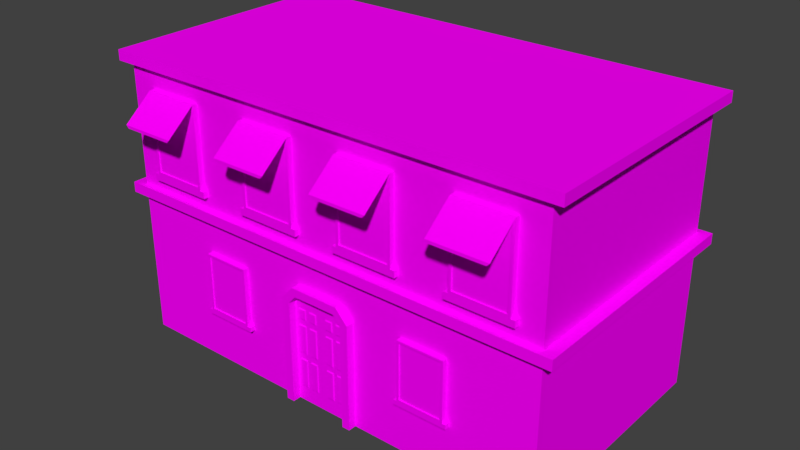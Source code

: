 # Source: grenadaBuildingFive.blend  (saved by Blender 2.79.0; exported with 4.5.12 LTS)
import bpy
from mathutils import Matrix  # noqa: F401  (used for matrix-valued properties, if any)

bpy.ops.wm.read_factory_settings(use_empty=True)
scene = bpy.context.scene
scene.name = 'Scene'

# ---- collections
col_collection_1 = bpy.data.collections.new('Collection 1'); scene.collection.children.link(col_collection_1)

# ---- images (referenced by path relative to the original .blend; pixels are not part of the script)
import os
ASSET_DIR = os.environ.get("B2B_ASSET_DIR", "")  # directory of the original .blend (textures are referenced by path, not embedded)
HERE = os.path.dirname(os.path.abspath(__file__))  # packed textures are extracted next to this script under _unpacked/

def load_image(name, relpath, width, height, colorspace="sRGB"):
    """Load a texture the original file referenced (path relative to the .blend, or extracted next to this script)."""
    p = next((c for c in (os.path.join(HERE, relpath), os.path.join(ASSET_DIR, relpath)) if relpath and os.path.exists(c)), "")
    if p:
        img = bpy.data.images.load(p, check_existing=True)
        img.name = name
    else:  # same state as the original file: an image datablock whose file is absent (Cycles renders it pink)
        img = bpy.data.images.new(name, width, height)
        img.source = "FILE"
        img.filepath = "//" + (relpath or name)
    img.colorspace_settings.name = colorspace
    return img
img_buildingfive = load_image('buildingFive', 'buildingFive.png', 1024, 1024, 'sRGB')

# ---- materials (node trees are filled in below, after node groups)
mat_buildingfive = bpy.data.materials.new('buildingFive')
mat_buildingfive.alpha_threshold = 0.0
mat_buildingfive.roughness = 0.5

# ---- material node trees
mat_buildingfive.use_nodes = True; mat_buildingfive.node_tree.nodes.clear()
_N = mat_buildingfive.node_tree.nodes; _L = mat_buildingfive.node_tree.links
n0 = _N.new('ShaderNodeOutputMaterial'); n0.name = 'Material Output'; n0.location = (300, 300)
n1 = _N.new('ShaderNodeBsdfDiffuse'); n1.name = 'Diffuse BSDF'; n1.location = (10, 300)
n2 = _N.new('ShaderNodeTexImage'); n2.name = 'Image Texture'; n2.location = (-180, 300)
n2.width = 140
n2.image = img_buildingfive
_L.new(n1.outputs[0], n0.inputs[0])
_L.new(n2.outputs[0], n1.inputs[0])
n0.is_active_output = True

# ---- world
world_world = bpy.data.worlds.new('World'); scene.world = world_world
world_world.color = (0.05088, 0.05088, 0.05088)
world_world.use_sun_shadow = False
world_world.sun_shadow_jitter_overblur = 0.0
world_world.cycles.sampling_method = 'MANUAL'

# ---- meshes
me_plane = bpy.data.meshes.new('Plane')
me_plane.from_pydata([(-1.854, -1.0, 0.0), (-1.854, 1.0, 0.0), (-1.854, -1.0, 2.309), (-1.854, 1.0, 2.309), (-1.95, -1.051, 2.31), (-1.95, 1.051, 2.31), (-1.95, 1.051, 2.396), (-1.95, -1.051, 2.396), (-1.95, -1.051, 1.224), (-1.95, 1.051, 1.224), (-1.95, 1.051, 1.31), (-1.95, -1.051, 1.31), (-1.854, 1.0, 1.224), (-1.854, -1.0, 1.224), (-1.854, -1.0, 1.31), (-1.854, 1.0, 1.31), (0.0, -1.051, 2.31), (0.0, 1.051, 2.31), (0.0, -1.051, 2.396), (0.0, 1.051, 2.396), (0.0, -1.0, 2.309), (0.0, -1.0, 1.31), (0.0, -1.051, 1.31), (0.0, 1.0, 2.309), (0.0, 1.0, 1.31), (0.0, 1.051, 1.31), (0.0, 1.0, 0.0), (0.0, 1.051, 1.224), (-1.192e-07, 1.0, 1.224), (0.0, -1.0, 1.224), (0.0, -1.051, 1.224), (-1.634, -0.9966, 1.464), (-1.158, -0.9966, 1.464), (-1.634, -0.9966, 2.145), (-1.158, -0.9966, 2.145), (-1.598, -0.9966, 1.409), (-1.194, -0.9966, 1.409), (-1.669, -0.9966, 1.464), (-1.122, -0.9966, 1.464), (-1.669, -0.9966, 1.409), (-1.122, -0.9966, 1.409), (-1.611, -1.043, 2.122), (-1.611, -1.043, 1.487), (-1.181, -1.043, 1.487), (-1.181, -1.043, 2.122), (-1.598, -1.043, 1.409), (-1.194, -1.043, 1.409), (-1.122, -1.043, 1.409), (-1.122, -1.043, 1.464), (-1.669, -1.043, 1.464), (-1.669, -1.043, 1.409), (-1.634, -1.043, 2.145), (-1.634, -1.043, 1.464), (-1.158, -1.043, 1.464), (-1.158, -1.043, 2.145), (-1.611, -1.033, 2.122), (-1.611, -1.033, 1.487), (-1.181, -1.033, 1.487), (-1.181, -1.033, 2.122), (-1.158, -1.284, 1.946), (-1.634, -1.284, 1.946), (-1.181, -1.284, 1.922), (-1.611, -1.284, 1.922), (-0.7583, -1.033, 0.9265), (-0.7583, -1.033, 0.464), (-1.115, -1.033, 0.464), (-1.115, -1.033, 0.9265), (-0.7392, -1.043, 0.9433), (-0.7392, -1.043, 0.4472), (-1.135, -1.043, 0.4472), (-1.135, -1.043, 0.9433), (-1.164, -1.043, 0.4075), (-1.164, -1.043, 0.4472), (-0.7099, -1.043, 0.4472), (-0.7099, -1.043, 0.4075), (-0.7691, -1.043, 0.4075), (-1.105, -1.043, 0.4075), (-0.7583, -1.043, 0.9265), (-0.7583, -1.043, 0.464), (-1.115, -1.043, 0.464), (-1.115, -1.043, 0.9265), (-0.7099, -0.9966, 0.4075), (-1.164, -0.9966, 0.4075), (-0.7099, -0.9966, 0.4472), (-1.164, -0.9966, 0.4472), (-0.7691, -0.9966, 0.4075), (-1.105, -0.9966, 0.4075), (-0.7392, -0.9966, 0.9433), (-1.135, -0.9966, 0.9433), (-0.7392, -0.9966, 0.4472), (-1.135, -0.9966, 0.4472), (-0.2463, -1.0, 0.06694), (-0.3132, -1.0, 0.9989), (-0.06694, -1.0, 0.9329), (-0.2463, -1.0, 0.8622), (-0.1817, -1.0, 0.9326), (-0.3132, -1.0, 0.0), (0.0, -1.0, 1.0), (-0.2113, -1.0, 0.9995), (-0.3132, -1.0, 0.8882), (-0.2467, -1.0, 0.0), (0.0, -1.0, 0.9335), (0.0, -1.068, 0.9335), (0.0, -1.068, 1.0), (-0.2113, -1.068, 0.9995), (-0.3132, -1.068, 0.0), (-0.3132, -1.068, 0.8882), (-0.2463, -1.068, 0.06694), (-0.2467, -1.068, 0.0), (-0.1817, -1.068, 0.9326), (-0.06694, -1.068, 0.9329), (-0.2463, -1.068, 0.8622), (-0.6875, -0.9966, 1.464), (-0.2113, -0.9966, 1.464), (-0.6875, -0.9966, 2.145), (-0.2113, -0.9966, 2.145), (-0.6514, -0.9966, 1.409), (-0.2474, -0.9966, 1.409), (-0.7227, -0.9966, 1.464), (-0.1761, -0.9966, 1.464), (-0.7227, -0.9966, 1.409), (-0.1761, -0.9966, 1.409), (-0.6644, -1.043, 2.122), (-0.6644, -1.043, 1.487), (-0.2344, -1.043, 1.487), (-0.2344, -1.043, 2.122), (-0.6514, -1.043, 1.409), (-0.2474, -1.043, 1.409), (-0.1761, -1.043, 1.409), (-0.1761, -1.043, 1.464), (-0.7227, -1.043, 1.464), (-0.7227, -1.043, 1.409), (-0.6875, -1.043, 2.145), (-0.6875, -1.043, 1.464), (-0.2113, -1.043, 1.464), (-0.2113, -1.043, 2.145), (-0.6644, -1.033, 2.122), (-0.6644, -1.033, 1.487), (-0.2344, -1.033, 1.487), (-0.2344, -1.033, 2.122), (-0.2113, -1.284, 1.946), (-0.6875, -1.284, 1.946), (-0.2344, -1.284, 1.922), (-0.6644, -1.284, 1.922), (1.854, -1.0, 0.0), (1.854, 1.0, 0.0), (1.854, -1.0, 2.309), (1.854, 1.0, 2.309), (1.95, -1.051, 2.31), (1.95, 1.051, 2.31), (1.95, 1.051, 2.396), (1.95, -1.051, 2.396), (1.95, -1.051, 1.224), (1.95, 1.051, 1.224), (1.95, 1.051, 1.31), (1.95, -1.051, 1.31), (1.854, 1.0, 1.224), (1.854, -1.0, 1.224), (1.854, -1.0, 1.31), (1.854, 1.0, 1.31), (1.634, -0.9966, 1.464), (1.158, -0.9966, 1.464), (1.634, -0.9966, 2.145), (1.158, -0.9966, 2.145), (1.598, -0.9966, 1.409), (1.194, -0.9966, 1.409), (1.669, -0.9966, 1.464), (1.122, -0.9966, 1.464), (1.669, -0.9966, 1.409), (1.122, -0.9966, 1.409), (1.611, -1.043, 2.122), (1.611, -1.043, 1.487), (1.181, -1.043, 1.487), (1.181, -1.043, 2.122), (1.598, -1.043, 1.409), (1.194, -1.043, 1.409), (1.122, -1.043, 1.409), (1.122, -1.043, 1.464), (1.669, -1.043, 1.464), (1.669, -1.043, 1.409), (1.634, -1.043, 2.145), (1.634, -1.043, 1.464), (1.158, -1.043, 1.464), (1.158, -1.043, 2.145), (1.611, -1.033, 2.122), (1.611, -1.033, 1.487), (1.181, -1.033, 1.487), (1.181, -1.033, 2.122), (1.158, -1.284, 1.946), (1.634, -1.284, 1.946), (1.181, -1.284, 1.922), (1.611, -1.284, 1.922), (0.7583, -1.033, 0.9265), (0.7583, -1.033, 0.464), (1.115, -1.033, 0.464), (1.115, -1.033, 0.9265), (0.7392, -1.043, 0.9433), (0.7392, -1.043, 0.4472), (1.135, -1.043, 0.4472), (1.135, -1.043, 0.9433), (1.164, -1.043, 0.4075), (1.164, -1.043, 0.4472), (0.7099, -1.043, 0.4472), (0.7099, -1.043, 0.4075), (0.7691, -1.043, 0.4075), (1.105, -1.043, 0.4075), (0.7583, -1.043, 0.9265), (0.7583, -1.043, 0.464), (1.115, -1.043, 0.464), (1.115, -1.043, 0.9265), (0.7099, -0.9966, 0.4075), (1.164, -0.9966, 0.4075), (0.7099, -0.9966, 0.4472), (1.164, -0.9966, 0.4472), (0.7691, -0.9966, 0.4075), (1.105, -0.9966, 0.4075), (0.7392, -0.9966, 0.9433), (1.135, -0.9966, 0.9433), (0.7392, -0.9966, 0.4472), (1.135, -0.9966, 0.4472), (-0.1443, -1.0, 0.8073), (0.3132, -1.0, 0.9989), (0.06694, -1.0, 0.9329), (0.1817, -1.0, 0.9326), (0.3132, -1.0, 0.0), (0.2113, -1.0, 0.9995), (0.3132, -1.0, 0.8882), (0.2467, -1.0, 0.0), (0.2113, -1.068, 0.9995), (0.3132, -1.068, 0.0), (0.3132, -1.068, 0.8882), (0.2463, -1.068, 0.06694), (0.2467, -1.068, 0.0), (0.1817, -1.068, 0.9326), (0.06694, -1.068, 0.9329), (0.2463, -1.068, 0.8622), (0.6875, -0.9966, 1.464), (0.2113, -0.9966, 1.464), (0.6875, -0.9966, 2.145), (0.2113, -0.9966, 2.145), (0.6514, -0.9966, 1.409), (0.2474, -0.9966, 1.409), (0.7227, -0.9966, 1.464), (0.1761, -0.9966, 1.464), (0.7227, -0.9966, 1.409), (0.1761, -0.9966, 1.409), (0.6644, -1.043, 2.122), (0.6644, -1.043, 1.487), (0.2344, -1.043, 1.487), (0.2344, -1.043, 2.122), (0.6514, -1.043, 1.409), (0.2474, -1.043, 1.409), (0.1761, -1.043, 1.409), (0.1761, -1.043, 1.464), (0.7227, -1.043, 1.464), (0.7227, -1.043, 1.409), (0.6875, -1.043, 2.145), (0.6875, -1.043, 1.464), (0.2113, -1.043, 1.464), (0.2113, -1.043, 2.145), (0.6644, -1.033, 2.122), (0.6644, -1.033, 1.487), (0.2344, -1.033, 1.487), (0.2344, -1.033, 2.122), (0.2113, -1.284, 1.946), (0.6875, -1.284, 1.946), (0.2344, -1.284, 1.922), (0.6644, -1.284, 1.922), (-0.1443, -1.0, 0.7153), (-0.2063, -1.007, 0.7241), (-0.2133, -1.0, 0.8073), (0.2463, -1.0, 0.06694), (0.2463, -1.0, 0.8622), (-0.2133, -1.0, 0.7153), (-0.2063, -1.007, 0.136), (-0.2063, -1.007, 0.3661), (-0.1513, -1.007, 0.136), (-0.1513, -1.007, 0.3661), (-0.2063, -1.007, 0.4307), (-0.2063, -1.007, 0.6608), (-0.1513, -1.007, 0.4307), (-0.1513, -1.007, 0.6608), (0.0, -1.0, 0.8622), (0.0, -1.0, 0.06694), (0.0, -1.0, 0.0), (-0.1513, -1.007, 0.7985), (-0.1513, -1.007, 0.7241), (-0.2063, -1.007, 0.7985), (-0.1443, -1.0, 0.4219), (-0.1443, -1.0, 0.6696), (-0.2133, -1.0, 0.6696), (-0.2133, -1.0, 0.4219), (-0.1443, -1.0, 0.1272), (-0.1443, -1.0, 0.375), (-0.2133, -1.0, 0.375), (-0.2133, -1.0, 0.1272), (-0.1058, -1.007, 0.7241), (-0.1058, -1.007, 0.7985), (-0.05084, -1.007, 0.7241), (-0.05084, -1.007, 0.7985), (-0.05084, -1.007, 0.6608), (-0.05084, -1.007, 0.4307), (-0.1058, -1.007, 0.6608), (-0.1058, -1.007, 0.4307), (-0.05084, -1.007, 0.3661), (-0.05084, -1.007, 0.136), (-0.1058, -1.007, 0.3661), (-0.1058, -1.007, 0.136), (-0.1129, -1.0, 0.7153), (-0.1129, -1.0, 0.8073), (-0.04381, -1.0, 0.7153), (-0.04381, -1.0, 0.8073), (-0.04381, -1.0, 0.4219), (-0.04381, -1.0, 0.6696), (-0.1129, -1.0, 0.6696), (-0.1129, -1.0, 0.4219), (-0.04381, -1.0, 0.1272), (-0.04381, -1.0, 0.375), (-0.1129, -1.0, 0.375), (-0.1129, -1.0, 0.1272), (-0.2298, -1.0, 0.642), (-0.0219, -1.0, 0.642), (0.1443, -1.0, 0.8073), (0.1443, -1.0, 0.7153), (0.2063, -1.007, 0.7241), (0.2133, -1.0, 0.8073), (0.2133, -1.0, 0.7153), (0.2063, -1.007, 0.136), (0.2063, -1.007, 0.3661), (0.1513, -1.007, 0.136), (0.1513, -1.007, 0.3661), (0.2063, -1.007, 0.4307), (0.2063, -1.007, 0.6608), (0.1513, -1.007, 0.4307), (0.1513, -1.007, 0.6608), (0.1513, -1.007, 0.7985), (0.1513, -1.007, 0.7241), (0.2063, -1.007, 0.7985), (0.1443, -1.0, 0.4219), (0.1443, -1.0, 0.6696), (0.2133, -1.0, 0.6696), (0.2133, -1.0, 0.4219), (0.1443, -1.0, 0.1272), (0.1443, -1.0, 0.375), (0.2133, -1.0, 0.375), (0.2133, -1.0, 0.1272), (0.1058, -1.007, 0.7241), (0.1058, -1.007, 0.7985), (0.05084, -1.007, 0.7241), (0.05084, -1.007, 0.7985), (0.05084, -1.007, 0.6608), (0.05084, -1.007, 0.4307), (0.1058, -1.007, 0.6608), (0.1058, -1.007, 0.4307), (0.05084, -1.007, 0.3661), (0.05084, -1.007, 0.136), (0.1058, -1.007, 0.3661), (0.1058, -1.007, 0.136), (0.1129, -1.0, 0.7153), (0.1129, -1.0, 0.8073), (0.04381, -1.0, 0.7153), (0.04381, -1.0, 0.8073), (0.04381, -1.0, 0.4219), (0.04381, -1.0, 0.6696), (0.1129, -1.0, 0.6696), (0.1129, -1.0, 0.4219), (0.04381, -1.0, 0.1272), (0.04381, -1.0, 0.375), (0.1129, -1.0, 0.375), (0.1129, -1.0, 0.1272), (0.2298, -1.0, 0.642), (0.0219, -1.0, 0.642)], [], [(1, 0, 13, 12), (26, 1, 12, 28), (2, 4, 5, 3), (17, 5, 6, 19), (11, 22, 21, 14), (27, 28, 12, 9), (15, 14, 2, 3), (24, 15, 3, 23), (14, 15, 10, 11), (4, 16, 18, 7), (7, 18, 19, 6), (14, 21, 20, 2), (4, 2, 20, 16), (3, 5, 17, 23), (15, 24, 25, 10), (13, 0, 96, 99, 92), (8, 30, 22, 11), (8, 9, 12, 13, 29, 30), (9, 10, 25, 27), (44, 41, 55, 58), (53, 52, 45, 46), (45, 52, 49, 50), (53, 46, 47, 48), (37, 39, 50, 49), (36, 40, 47, 46), (32, 34, 54, 53), (39, 35, 45, 50), (34, 33, 51, 54), (31, 37, 49, 52), (33, 31, 52, 51), (40, 38, 48, 47), (35, 36, 46, 45), (38, 32, 53, 48), (42, 41, 51, 52), (43, 42, 52, 53), (44, 43, 53, 54), (44, 54, 59, 61), (56, 57, 58, 55), (42, 43, 57, 56), (43, 44, 58, 57), (41, 42, 56, 55), (62, 61, 59, 60), (51, 41, 62, 60), (41, 44, 61, 62), (54, 51, 60, 59), (67, 70, 80, 77), (80, 79, 65, 66), (78, 77, 63, 64), (79, 78, 64, 65), (65, 64, 63, 66), (77, 78, 68, 67), (78, 79, 69, 68), (79, 80, 70, 69), (83, 89, 68, 73), (86, 85, 75, 76), (81, 83, 73, 74), (88, 90, 69, 70), (90, 84, 72, 69), (87, 88, 70, 67), (82, 86, 76, 71), (89, 87, 67, 68), (85, 81, 74, 75), (84, 82, 71, 72), (68, 75, 74, 73), (76, 69, 72, 71), (68, 69, 76, 75), (77, 80, 66, 63), (29, 13, 92, 98, 97), (99, 98, 92), (95, 109, 111, 94), (5, 4, 7, 6), (9, 8, 11, 10), (98, 104, 103, 97), (94, 111, 107, 91), (96, 105, 106, 99), (102, 103, 110), (107, 105, 108), (110, 103, 104, 109), (111, 106, 105, 107), (109, 104, 106, 111), (101, 102, 110, 93), (97, 103, 102, 101), (99, 106, 104, 98), (93, 110, 109, 95), (91, 107, 108, 100), (125, 122, 136, 139), (134, 133, 126, 127), (126, 133, 130, 131), (134, 127, 128, 129), (118, 120, 131, 130), (117, 121, 128, 127), (113, 115, 135, 134), (120, 116, 126, 131), (115, 114, 132, 135), (112, 118, 130, 133), (114, 112, 133, 132), (121, 119, 129, 128), (116, 117, 127, 126), (119, 113, 134, 129), (123, 122, 132, 133), (124, 123, 133, 134), (125, 124, 134, 135), (125, 135, 140, 142), (137, 138, 139, 136), (123, 124, 138, 137), (124, 125, 139, 138), (122, 123, 137, 136), (143, 142, 140, 141), (132, 122, 143, 141), (122, 125, 142, 143), (135, 132, 141, 140), (145, 156, 157, 144), (26, 28, 156, 145), (146, 147, 149, 148), (17, 19, 150, 149), (155, 158, 21, 22), (27, 153, 156, 28), (159, 147, 146, 158), (24, 23, 147, 159), (158, 155, 154, 159), (148, 151, 18, 16), (151, 150, 19, 18), (158, 146, 20, 21), (148, 16, 20, 146), (147, 23, 17, 149), (159, 154, 25, 24), (157, 221, 226, 224, 144), (152, 155, 22, 30), (152, 30, 29, 157, 156, 153), (153, 27, 25, 154), (173, 187, 184, 170), (182, 175, 174, 181), (174, 179, 178, 181), (182, 177, 176, 175), (166, 178, 179, 168), (165, 175, 176, 169), (161, 182, 183, 163), (168, 179, 174, 164), (163, 183, 180, 162), (160, 181, 178, 166), (162, 180, 181, 160), (169, 176, 177, 167), (164, 174, 175, 165), (167, 177, 182, 161), (171, 181, 180, 170), (172, 182, 181, 171), (173, 183, 182, 172), (173, 190, 188, 183), (185, 184, 187, 186), (171, 185, 186, 172), (172, 186, 187, 173), (170, 184, 185, 171), (191, 189, 188, 190), (180, 189, 191, 170), (170, 191, 190, 173), (183, 188, 189, 180), (196, 206, 209, 199), (209, 195, 194, 208), (207, 193, 192, 206), (208, 194, 193, 207), (194, 195, 192, 193), (206, 196, 197, 207), (207, 197, 198, 208), (208, 198, 199, 209), (212, 202, 197, 218), (215, 205, 204, 214), (210, 203, 202, 212), (217, 199, 198, 219), (219, 198, 201, 213), (216, 196, 199, 217), (211, 200, 205, 215), (218, 197, 196, 216), (214, 204, 203, 210), (213, 201, 200, 211), (197, 202, 203, 204), (205, 200, 201, 198), (197, 204, 205, 198), (206, 192, 195, 209), (29, 97, 225, 221, 157), (226, 221, 225), (223, 272, 235, 233), (149, 150, 151, 148), (153, 154, 155, 152), (225, 97, 103, 228), (272, 271, 231, 235), (224, 226, 230, 229), (102, 234, 103), (231, 232, 229), (234, 233, 228, 103), (235, 231, 229, 230), (233, 235, 230, 228), (101, 222, 234, 102), (226, 225, 228, 230), (222, 223, 233, 234), (271, 227, 232, 231), (249, 263, 260, 246), (258, 251, 250, 257), (250, 255, 254, 257), (258, 253, 252, 251), (242, 254, 255, 244), (241, 251, 252, 245), (237, 258, 259, 239), (244, 255, 250, 240), (239, 259, 256, 238), (236, 257, 254, 242), (238, 256, 257, 236), (245, 252, 253, 243), (240, 250, 251, 241), (243, 253, 258, 237), (247, 257, 256, 246), (248, 258, 257, 247), (249, 259, 258, 248), (249, 266, 264, 259), (261, 260, 263, 262), (247, 261, 262, 248), (248, 262, 263, 249), (246, 260, 261, 247), (267, 265, 264, 266), (256, 265, 267, 246), (246, 267, 266, 249), (259, 264, 265, 256), (274, 275, 294, 295), (276, 274, 295, 292), (282, 101, 93), (93, 95, 94, 282), (275, 277, 293, 294), (277, 276, 292, 293), (278, 279, 290, 291), (280, 278, 291, 288), (279, 281, 289, 290), (281, 280, 288, 289), (285, 286, 268, 220), (287, 285, 220, 270), (283, 91, 100, 284), (286, 269, 273, 268), (269, 287, 270, 273), (304, 306, 307, 305), (300, 302, 303, 301), (296, 297, 309, 308), (285, 287, 269, 286), (298, 296, 308, 310), (299, 297, 296, 298), (297, 299, 311, 309), (299, 298, 310, 311), (300, 301, 312, 313), (281, 279, 278, 280), (277, 275, 274, 276), (302, 300, 313, 314), (301, 303, 315, 312), (303, 302, 314, 315), (304, 305, 316, 317), (306, 304, 317, 318), (305, 307, 319, 316), (307, 306, 318, 319), (289, 288, 315, 314), (293, 292, 319, 318), (315, 288, 293, 318), (318, 317, 312, 315), (291, 294, 293, 288), (91, 294, 291, 320), (283, 319, 292, 91), (294, 91, 295), (295, 91, 292), (273, 290, 289, 268), (308, 314, 313, 310), (314, 308, 268, 289), (220, 268, 308, 309), (282, 94, 220, 309), (220, 94, 270), (309, 311, 282), (94, 91, 320), (291, 290, 320), (290, 273, 94, 320), (273, 270, 94), (316, 319, 283), (310, 282, 311), (312, 317, 283, 321), (312, 321, 313), (316, 283, 317), (313, 321, 282, 310), (321, 283, 282), (327, 345, 344, 328), (329, 342, 345, 327), (282, 222, 101), (222, 282, 272, 223), (328, 344, 343, 330), (330, 343, 342, 329), (331, 341, 340, 332), (333, 338, 341, 331), (332, 340, 339, 334), (334, 339, 338, 333), (335, 322, 323, 336), (337, 325, 322, 335), (283, 284, 227, 271), (336, 323, 326, 324), (324, 326, 325, 337), (354, 355, 357, 356), (350, 351, 353, 352), (346, 358, 359, 347), (335, 336, 324, 337), (348, 360, 358, 346), (349, 348, 346, 347), (347, 359, 361, 349), (349, 361, 360, 348), (350, 363, 362, 351), (334, 333, 331, 332), (330, 329, 327, 328), (352, 364, 363, 350), (351, 362, 365, 353), (353, 365, 364, 352), (354, 367, 366, 355), (356, 368, 367, 354), (355, 366, 369, 357), (357, 369, 368, 356), (339, 364, 365, 338), (343, 368, 369, 342), (365, 368, 343, 338), (368, 365, 362, 367), (341, 338, 343, 344), (271, 370, 341, 344), (283, 271, 342, 369), (344, 345, 271), (345, 342, 271), (326, 323, 339, 340), (358, 360, 363, 364), (364, 339, 323, 358), (322, 359, 358, 323), (282, 359, 322, 272), (322, 325, 272), (359, 282, 361), (272, 370, 271), (341, 370, 340), (340, 370, 272, 326), (326, 272, 325), (366, 283, 369), (360, 361, 282), (362, 371, 283, 367), (362, 363, 371), (366, 367, 283), (363, 360, 282, 371), (371, 282, 283)])
_uv = me_plane.uv_layers.new(name='UVMap')
_uv.uv.foreach_set('vector', [0.9659, 0.6681, 0.5501, 0.6681, 0.5501, 0.4137, 0.9659, 0.4137, 0.549, 0.6975, 0.9757, 0.6975, 0.9757, 0.9791, 0.549, 0.9791, 0.5156, 0.7161, 0.5156, 0.7161, 0.5156, 0.7161, 0.5156, 0.7161, 0.9999, 0.3166, 8.389e-05, 0.3166, 8.389e-05, 0.3605, 0.9999, 0.3605, 0.5156, 0.7161, 0.5156, 0.7161, 0.5156, 0.7161, 0.5156, 0.7161, 0.5156, 0.7161, 0.5156, 0.7161, 0.5156, 0.7161, 0.5156, 0.7161, 0.02998, 0.7262, 0.4971, 0.7262, 0.4971, 0.9595, 0.02998, 0.9595, 0.5151, 0.7073, 0.03779, 0.7073, 0.03779, 0.9644, 0.5151, 0.9644, 0.5156, 0.7161, 0.5156, 0.7161, 0.5156, 0.7161, 0.5156, 0.7161, 8.389e-05, 0.3164, 0.9999, 0.3164, 0.9999, 0.3604, 8.389e-05, 0.3604, 0.2367, 0.2653, 0.5, 0.2653, 0.5, 0.2926, 0.2367, 0.2926, 0.03779, 0.7077, 0.5151, 0.7077, 0.5151, 0.9648, 0.03779, 0.9648, 0.5156, 0.7161, 0.5156, 0.7161, 0.5156, 0.7161, 0.5156, 0.7161, 0.5156, 0.7161, 0.5156, 0.7161, 0.5156, 0.7161, 0.5156, 0.7161, 0.5156, 0.7161, 0.5156, 0.7161, 0.5156, 0.7161, 0.5156, 0.7161, 0.06594, 0.2481, 0.06594, 0.02848, 0.3521, 0.03386, 0.3623, 0.1139, 0.3678, 0.1739, 8.388e-05, 0.3161, 0.9999, 0.3161, 0.9999, 0.3601, 8.388e-05, 0.3601, 0.5156, 0.7161, 0.5156, 0.7161, 0.5156, 0.7161, 0.5156, 0.7161, 0.5156, 0.7161, 0.5156, 0.7161, 8.389e-05, 0.3163, 8.395e-05, 0.3602, 0.9999, 0.3602, 0.9999, 0.3163, 0.8256, 0.07668, 0.9369, 0.07668, 0.9369, 0.09735, 0.8256, 0.09735, 0.6777, 0.1535, 0.6777, 0.2296, 0.669, 0.2238, 0.669, 0.1592, 0.669, 0.2238, 0.6777, 0.2296, 0.6777, 0.2352, 0.669, 0.2352, 0.6777, 0.1535, 0.669, 0.1592, 0.669, 0.1478, 0.6777, 0.1478, 0.8234, 0.07676, 0.8126, 0.07676, 0.8126, 0.06753, 0.8234, 0.06753, 0.7183, 0.07676, 0.7041, 0.07676, 0.7041, 0.06753, 0.7183, 0.06753, 0.6863, 0.07676, 0.5511, 0.07676, 0.5511, 0.06753, 0.6863, 0.06753, 0.8126, 0.07676, 0.7984, 0.07676, 0.7984, 0.06753, 0.8126, 0.06753, 0.6445, 0.2299, 0.5167, 0.2299, 0.5167, 0.2174, 0.6445, 0.2174, 0.8304, 0.07676, 0.8234, 0.07676, 0.8234, 0.06753, 0.8304, 0.06753, 0.9656, 0.07676, 0.8304, 0.07676, 0.8304, 0.06753, 0.9656, 0.06753, 0.7041, 0.07676, 0.6933, 0.07676, 0.6933, 0.06753, 0.7041, 0.06753, 0.7984, 0.07676, 0.7183, 0.07676, 0.7183, 0.06753, 0.7984, 0.06753, 0.6933, 0.07676, 0.6863, 0.07676, 0.6863, 0.06753, 0.6933, 0.06753, 0.6814, 0.2259, 0.7829, 0.2259, 0.7866, 0.2296, 0.6777, 0.2296, 0.6814, 0.1571, 0.6814, 0.2259, 0.6777, 0.2296, 0.6777, 0.1535, 0.7829, 0.1571, 0.6814, 0.1571, 0.6777, 0.1535, 0.7866, 0.1535, 0.5212, 0.3757, 0.5264, 0.3731, 0.5264, 0.4289, 0.5212, 0.4315, 0.9249, 0.14, 0.9916, 0.14, 0.9916, 0.2385, 0.9249, 0.2385, 0.5707, 0.07421, 0.682, 0.07421, 0.682, 0.09488, 0.5707, 0.09488, 0.682, 0.07421, 0.8256, 0.07668, 0.8256, 0.09735, 0.682, 0.09488, 0.4271, 0.07174, 0.5707, 0.07421, 0.5707, 0.09488, 0.4271, 0.09241, 0.5229, 0.1272, 0.6383, 0.1272, 0.6445, 0.1334, 0.5167, 0.1334, 0.4395, 0.3731, 0.4447, 0.3757, 0.4447, 0.4315, 0.4395, 0.4289, 0.4447, 0.3757, 0.5212, 0.3757, 0.5212, 0.4315, 0.4447, 0.4315, 0.6445, 0.2174, 0.5167, 0.2174, 0.5167, 0.1334, 0.6445, 0.1334, 0.9137, 0.1467, 0.9137, 0.2234, 0.9104, 0.2197, 0.9104, 0.1504, 0.5156, 0.7161, 0.5156, 0.7161, 0.5156, 0.7161, 0.5156, 0.7161, 0.5156, 0.7161, 0.5156, 0.7161, 0.5156, 0.7161, 0.5156, 0.7161, 0.5156, 0.7161, 0.5156, 0.7161, 0.5156, 0.7161, 0.5156, 0.7161, 0.9291, 0.1526, 0.9845, 0.1526, 0.9845, 0.2243, 0.9291, 0.2243, 0.9104, 0.1504, 0.8207, 0.1504, 0.8174, 0.1467, 0.9137, 0.1467, 0.8207, 0.1504, 0.8207, 0.2197, 0.8174, 0.2234, 0.8174, 0.1467, 0.8207, 0.2197, 0.9104, 0.2197, 0.9137, 0.2234, 0.8174, 0.2234, 0.5904, 0.07581, 0.5976, 0.07581, 0.5976, 0.08717, 0.5904, 0.08717, 0.4843, 0.07581, 0.5663, 0.07581, 0.5663, 0.08717, 0.4843, 0.08717, 0.5807, 0.07581, 0.5904, 0.07581, 0.5904, 0.08717, 0.5807, 0.08717, 0.8155, 0.07581, 0.9367, 0.07581, 0.9367, 0.08717, 0.8155, 0.08717, 0.4529, 0.07581, 0.4601, 0.07581, 0.4601, 0.08717, 0.4529, 0.08717, 0.7188, 0.07581, 0.8155, 0.07581, 0.8155, 0.08717, 0.7188, 0.08717, 0.4698, 0.07581, 0.4843, 0.07581, 0.4843, 0.08717, 0.4698, 0.08717, 0.5976, 0.07581, 0.7188, 0.07581, 0.7188, 0.08717, 0.5976, 0.08717, 0.5663, 0.07581, 0.5807, 0.07581, 0.5807, 0.08717, 0.5663, 0.08717, 0.4601, 0.07581, 0.4698, 0.07581, 0.4698, 0.08717, 0.4601, 0.08717, 0.8174, 0.1467, 0.8097, 0.1525, 0.8097, 0.141, 0.8174, 0.141, 0.8097, 0.2176, 0.8174, 0.2234, 0.8174, 0.2291, 0.8097, 0.2291, 0.8174, 0.1467, 0.8174, 0.2234, 0.8097, 0.2176, 0.8097, 0.1525, 0.5156, 0.7161, 0.5156, 0.7161, 0.5156, 0.7161, 0.5156, 0.7161, 0.4759, 0.2212, 0.06594, 0.2481, 0.3678, 0.1739, 0.4074, 0.1707, 0.4647, 0.1604, 0.3623, 0.1139, 0.4074, 0.1707, 0.3678, 0.1739, 0.6604, 0.3228, 0.6604, 0.3492, 0.6235, 0.3492, 0.6235, 0.3228, 4.035e-05, 0.2539, 1.0, 0.2539, 1.0, 0.2947, 4.035e-05, 0.2947, 4.095e-05, 0.2557, 1.0, 0.2557, 1.0, 0.2965, 4.107e-05, 0.2965, 0.6739, 0.3495, 0.6739, 0.323, 0.7555, 0.323, 0.7555, 0.3495, 0.6235, 0.3228, 0.6235, 0.3492, 0.3166, 0.3492, 0.3166, 0.3228, 0.2729, 0.3495, 0.2729, 0.323, 0.6157, 0.323, 0.6157, 0.3495, 0.4421, 0.658, 0.4421, 0.6677, 0.4519, 0.6579, 0.4782, 0.5318, 0.488, 0.5221, 0.4783, 0.522, 0.4519, 0.6579, 0.4421, 0.6677, 0.4729, 0.6677, 0.4686, 0.6579, 0.478, 0.6477, 0.4878, 0.6515, 0.488, 0.5221, 0.4782, 0.5318, 0.4686, 0.6579, 0.4729, 0.6677, 0.4878, 0.6515, 0.478, 0.6477, 0.7306, 0.3228, 0.7306, 0.3492, 0.7047, 0.3492, 0.7047, 0.3228, 0.3598, 0.3205, 0.3598, 0.3469, 0.3341, 0.3469, 0.3341, 0.3205, 0.6157, 0.3495, 0.6157, 0.323, 0.6739, 0.323, 0.6739, 0.3495, 0.7047, 0.3228, 0.7047, 0.3492, 0.6604, 0.3492, 0.6604, 0.3228, 0.3166, 0.3228, 0.3166, 0.3492, 0.2908, 0.3492, 0.2908, 0.3228, 0.8256, 0.07668, 0.9369, 0.07668, 0.9369, 0.09735, 0.8256, 0.09735, 0.6777, 0.1535, 0.6777, 0.2296, 0.669, 0.2238, 0.669, 0.1592, 0.669, 0.2238, 0.6777, 0.2296, 0.6777, 0.2352, 0.669, 0.2352, 0.6777, 0.1535, 0.669, 0.1592, 0.669, 0.1478, 0.6777, 0.1478, 0.8234, 0.07676, 0.8126, 0.07676, 0.8126, 0.06753, 0.8234, 0.06753, 0.7183, 0.07676, 0.7041, 0.07676, 0.7041, 0.06753, 0.7183, 0.06753, 0.6863, 0.07676, 0.5511, 0.07676, 0.5511, 0.06753, 0.6863, 0.06753, 0.8126, 0.07676, 0.7984, 0.07676, 0.7984, 0.06753, 0.8126, 0.06753, 0.6445, 0.2299, 0.5167, 0.2299, 0.5167, 0.2174, 0.6445, 0.2174, 0.8304, 0.07676, 0.8234, 0.07676, 0.8234, 0.06753, 0.8304, 0.06753, 0.9656, 0.07676, 0.8304, 0.07676, 0.8304, 0.06753, 0.9656, 0.06753, 0.7041, 0.07676, 0.6933, 0.07676, 0.6933, 0.06753, 0.7041, 0.06753, 0.7984, 0.07676, 0.7183, 0.07676, 0.7183, 0.06753, 0.7984, 0.06753, 0.6933, 0.07676, 0.6863, 0.07676, 0.6863, 0.06753, 0.6933, 0.06753, 0.6814, 0.2259, 0.7829, 0.2259, 0.7866, 0.2296, 0.6777, 0.2296, 0.6814, 0.1571, 0.6814, 0.2259, 0.6777, 0.2296, 0.6777, 0.1535, 0.7829, 0.1571, 0.6814, 0.1571, 0.6777, 0.1535, 0.7866, 0.1535, 0.5212, 0.3757, 0.5264, 0.3731, 0.5264, 0.4289, 0.5212, 0.4315, 0.9249, 0.14, 0.9916, 0.14, 0.9916, 0.2385, 0.9249, 0.2385, 0.5707, 0.07421, 0.682, 0.07421, 0.682, 0.09488, 0.5707, 0.09488, 0.682, 0.07421, 0.8256, 0.07668, 0.8256, 0.09735, 0.682, 0.09488, 0.4271, 0.07174, 0.5707, 0.07421, 0.5707, 0.09488, 0.4271, 0.09241, 0.5229, 0.1272, 0.6383, 0.1272, 0.6445, 0.1334, 0.5167, 0.1334, 0.4395, 0.3731, 0.4447, 0.3757, 0.4447, 0.4315, 0.4395, 0.4289, 0.4447, 0.3757, 0.5212, 0.3757, 0.5212, 0.4315, 0.4447, 0.4315, 0.6445, 0.2174, 0.5167, 0.2174, 0.5167, 0.1334, 0.6445, 0.1334, 0.9659, 0.6681, 0.9659, 0.4137, 0.5501, 0.4137, 0.5501, 0.6681, 0.549, 0.6975, 0.549, 0.9791, 0.9757, 0.9791, 0.9757, 0.6975, 0.5156, 0.7161, 0.5156, 0.7161, 0.5156, 0.7161, 0.5156, 0.7161, 0.9999, 0.3166, 0.9999, 0.3605, 8.389e-05, 0.3605, 8.389e-05, 0.3166, 0.5156, 0.7161, 0.5156, 0.7161, 0.5156, 0.7161, 0.5156, 0.7161, 0.5156, 0.7161, 0.5156, 0.7161, 0.5156, 0.7161, 0.5156, 0.7161, 0.02998, 0.7262, 0.02998, 0.9595, 0.4971, 0.9595, 0.4971, 0.7262, 0.5151, 0.7073, 0.5151, 0.9644, 0.03779, 0.9644, 0.03779, 0.7073, 0.5156, 0.7161, 0.5156, 0.7161, 0.5156, 0.7161, 0.5156, 0.7161, 8.389e-05, 0.3164, 8.389e-05, 0.3604, 0.9999, 0.3604, 0.9999, 0.3164, 0.7633, 0.2653, 0.7633, 0.2926, 0.5, 0.2926, 0.5, 0.2653, 0.03779, 0.7077, 0.03779, 0.9648, 0.5151, 0.9648, 0.5151, 0.7077, 0.5156, 0.7161, 0.5156, 0.7161, 0.5156, 0.7161, 0.5156, 0.7161, 0.5156, 0.7161, 0.5156, 0.7161, 0.5156, 0.7161, 0.5156, 0.7161, 0.5156, 0.7161, 0.5156, 0.7161, 0.5156, 0.7161, 0.5156, 0.7161, 0.06594, 0.2481, 0.3678, 0.1739, 0.3623, 0.1139, 0.3521, 0.03386, 0.06594, 0.02848, 8.388e-05, 0.3161, 8.388e-05, 0.3601, 0.9999, 0.3601, 0.9999, 0.3161, 0.5156, 0.7161, 0.5156, 0.7161, 0.5156, 0.7161, 0.5156, 0.7161, 0.5156, 0.7161, 0.5156, 0.7161, 8.389e-05, 0.3163, 0.9999, 0.3163, 0.9999, 0.3602, 8.395e-05, 0.3602, 0.8256, 0.07668, 0.8256, 0.09735, 0.9369, 0.09735, 0.9369, 0.07668, 0.6777, 0.1535, 0.669, 0.1592, 0.669, 0.2238, 0.6777, 0.2296, 0.669, 0.2238, 0.669, 0.2352, 0.6777, 0.2352, 0.6777, 0.2296, 0.6777, 0.1535, 0.6777, 0.1478, 0.669, 0.1478, 0.669, 0.1592, 0.8234, 0.07676, 0.8234, 0.06753, 0.8126, 0.06753, 0.8126, 0.07676, 0.7183, 0.07676, 0.7183, 0.06753, 0.7041, 0.06753, 0.7041, 0.07676, 0.6863, 0.07676, 0.6863, 0.06753, 0.5511, 0.06753, 0.5511, 0.07676, 0.8126, 0.07676, 0.8126, 0.06753, 0.7984, 0.06753, 0.7984, 0.07676, 0.6445, 0.2299, 0.6445, 0.2174, 0.5167, 0.2174, 0.5167, 0.2299, 0.8304, 0.07676, 0.8304, 0.06753, 0.8234, 0.06753, 0.8234, 0.07676, 0.9656, 0.07676, 0.9656, 0.06753, 0.8304, 0.06753, 0.8304, 0.07676, 0.7041, 0.07676, 0.7041, 0.06753, 0.6933, 0.06753, 0.6933, 0.07676, 0.7984, 0.07676, 0.7984, 0.06753, 0.7183, 0.06753, 0.7183, 0.07676, 0.6933, 0.07676, 0.6933, 0.06753, 0.6863, 0.06753, 0.6863, 0.07676, 0.6814, 0.2259, 0.6777, 0.2296, 0.7866, 0.2296, 0.7829, 0.2259, 0.6814, 0.1571, 0.6777, 0.1535, 0.6777, 0.2296, 0.6814, 0.2259, 0.7829, 0.1571, 0.7866, 0.1535, 0.6777, 0.1535, 0.6814, 0.1571, 0.5212, 0.3757, 0.5212, 0.4315, 0.5264, 0.4289, 0.5264, 0.3731, 0.9249, 0.14, 0.9249, 0.2385, 0.9916, 0.2385, 0.9916, 0.14, 0.5707, 0.07421, 0.5707, 0.09488, 0.682, 0.09488, 0.682, 0.07421, 0.682, 0.07421, 0.682, 0.09488, 0.8256, 0.09735, 0.8256, 0.07668, 0.4271, 0.07174, 0.4271, 0.09241, 0.5707, 0.09488, 0.5707, 0.07421, 0.5229, 0.1272, 0.5167, 0.1334, 0.6445, 0.1334, 0.6383, 0.1272, 0.4395, 0.3731, 0.4395, 0.4289, 0.4447, 0.4315, 0.4447, 0.3757, 0.4447, 0.3757, 0.4447, 0.4315, 0.5212, 0.4315, 0.5212, 0.3757, 0.6445, 0.2174, 0.6445, 0.1334, 0.5167, 0.1334, 0.5167, 0.2174, 0.9137, 0.1467, 0.9104, 0.1504, 0.9104, 0.2197, 0.9137, 0.2234, 0.5156, 0.7161, 0.5156, 0.7161, 0.5156, 0.7161, 0.5156, 0.7161, 0.5156, 0.7161, 0.5156, 0.7161, 0.5156, 0.7161, 0.5156, 0.7161, 0.5156, 0.7161, 0.5156, 0.7161, 0.5156, 0.7161, 0.5156, 0.7161, 0.9291, 0.1526, 0.9291, 0.2243, 0.9845, 0.2243, 0.9845, 0.1526, 0.9104, 0.1504, 0.9137, 0.1467, 0.8174, 0.1467, 0.8207, 0.1504, 0.8207, 0.1504, 0.8174, 0.1467, 0.8174, 0.2234, 0.8207, 0.2197, 0.8207, 0.2197, 0.8174, 0.2234, 0.9137, 0.2234, 0.9104, 0.2197, 0.5904, 0.07581, 0.5904, 0.08717, 0.5976, 0.08717, 0.5976, 0.07581, 0.4843, 0.07581, 0.4843, 0.08717, 0.5663, 0.08717, 0.5663, 0.07581, 0.5807, 0.07581, 0.5807, 0.08717, 0.5904, 0.08717, 0.5904, 0.07581, 0.8155, 0.07581, 0.8155, 0.08717, 0.9367, 0.08717, 0.9367, 0.07581, 0.4529, 0.07581, 0.4529, 0.08717, 0.4601, 0.08717, 0.4601, 0.07581, 0.7188, 0.07581, 0.7188, 0.08717, 0.8155, 0.08717, 0.8155, 0.07581, 0.4698, 0.07581, 0.4698, 0.08717, 0.4843, 0.08717, 0.4843, 0.07581, 0.5976, 0.07581, 0.5976, 0.08717, 0.7188, 0.08717, 0.7188, 0.07581, 0.5663, 0.07581, 0.5663, 0.08717, 0.5807, 0.08717, 0.5807, 0.07581, 0.4601, 0.07581, 0.4601, 0.08717, 0.4698, 0.08717, 0.4698, 0.07581, 0.8174, 0.1467, 0.8174, 0.141, 0.8097, 0.141, 0.8097, 0.1525, 0.8097, 0.2176, 0.8097, 0.2291, 0.8174, 0.2291, 0.8174, 0.2234, 0.8174, 0.1467, 0.8097, 0.1525, 0.8097, 0.2176, 0.8174, 0.2234, 0.5156, 0.7161, 0.5156, 0.7161, 0.5156, 0.7161, 0.5156, 0.7161, 0.4759, 0.2212, 0.4647, 0.1604, 0.4074, 0.1707, 0.3678, 0.1739, 0.06594, 0.2481, 0.3623, 0.1139, 0.3678, 0.1739, 0.4074, 0.1707, 0.3609, 0.3217, 0.3978, 0.3217, 0.3978, 0.3481, 0.3609, 0.3481, 4.035e-05, 0.2539, 4.035e-05, 0.2947, 1.0, 0.2947, 1.0, 0.2539, 4.095e-05, 0.2557, 4.107e-05, 0.2965, 1.0, 0.2965, 1.0, 0.2557, 0.6739, 0.3224, 0.7555, 0.3225, 0.7555, 0.3489, 0.6739, 0.3489, 0.3978, 0.3217, 0.7047, 0.3217, 0.7047, 0.3481, 0.3978, 0.3481, 0.2729, 0.3223, 0.6157, 0.3224, 0.6157, 0.3488, 0.2729, 0.3487, 0.4421, 0.658, 0.4519, 0.6579, 0.4421, 0.6677, 0.478, 0.5317, 0.478, 0.522, 0.4877, 0.522, 0.4519, 0.6579, 0.4686, 0.6579, 0.4729, 0.6676, 0.4421, 0.6677, 0.478, 0.6476, 0.478, 0.5317, 0.4877, 0.522, 0.4877, 0.6514, 0.4686, 0.6579, 0.478, 0.6476, 0.4877, 0.6514, 0.4729, 0.6676, 0.2908, 0.3217, 0.3166, 0.3217, 0.3166, 0.3481, 0.2908, 0.3481, 0.6157, 0.3224, 0.6739, 0.3224, 0.6739, 0.3489, 0.6157, 0.3488, 0.3166, 0.3217, 0.3609, 0.3217, 0.3609, 0.3481, 0.3166, 0.3481, 0.7047, 0.3217, 0.7306, 0.3217, 0.7306, 0.3481, 0.7047, 0.3481, 0.8256, 0.07668, 0.8256, 0.09735, 0.9369, 0.09735, 0.9369, 0.07668, 0.6777, 0.1535, 0.669, 0.1592, 0.669, 0.2238, 0.6777, 0.2296, 0.669, 0.2238, 0.669, 0.2352, 0.6777, 0.2352, 0.6777, 0.2296, 0.6777, 0.1535, 0.6777, 0.1478, 0.669, 0.1478, 0.669, 0.1592, 0.8234, 0.07676, 0.8234, 0.06753, 0.8126, 0.06753, 0.8126, 0.07676, 0.7183, 0.07676, 0.7183, 0.06753, 0.7041, 0.06753, 0.7041, 0.07676, 0.6863, 0.07676, 0.6863, 0.06753, 0.5511, 0.06753, 0.5511, 0.07676, 0.8126, 0.07676, 0.8126, 0.06753, 0.7984, 0.06753, 0.7984, 0.07676, 0.6445, 0.2299, 0.6445, 0.2174, 0.5167, 0.2174, 0.5167, 0.2299, 0.8304, 0.07676, 0.8304, 0.06753, 0.8234, 0.06753, 0.8234, 0.07676, 0.9656, 0.07676, 0.9656, 0.06753, 0.8304, 0.06753, 0.8304, 0.07676, 0.7041, 0.07676, 0.7041, 0.06753, 0.6933, 0.06753, 0.6933, 0.07676, 0.7984, 0.07676, 0.7984, 0.06753, 0.7183, 0.06753, 0.7183, 0.07676, 0.6933, 0.07676, 0.6933, 0.06753, 0.6863, 0.06753, 0.6863, 0.07676, 0.6814, 0.2259, 0.6777, 0.2296, 0.7866, 0.2296, 0.7829, 0.2259, 0.6814, 0.1571, 0.6777, 0.1535, 0.6777, 0.2296, 0.6814, 0.2259, 0.7829, 0.1571, 0.7866, 0.1535, 0.6777, 0.1535, 0.6814, 0.1571, 0.5212, 0.3757, 0.5212, 0.4315, 0.5264, 0.4289, 0.5264, 0.3731, 0.9249, 0.14, 0.9249, 0.2385, 0.9916, 0.2385, 0.9916, 0.14, 0.5707, 0.07421, 0.5707, 0.09488, 0.682, 0.09488, 0.682, 0.07421, 0.682, 0.07421, 0.682, 0.09488, 0.8256, 0.09735, 0.8256, 0.07668, 0.4271, 0.07174, 0.4271, 0.09241, 0.5707, 0.09488, 0.5707, 0.07421, 0.5229, 0.1272, 0.5167, 0.1334, 0.6445, 0.1334, 0.6383, 0.1272, 0.4395, 0.3731, 0.4395, 0.4289, 0.4447, 0.4315, 0.4447, 0.3757, 0.4447, 0.3757, 0.4447, 0.4315, 0.5212, 0.4315, 0.5212, 0.3757, 0.6445, 0.2174, 0.6445, 0.1334, 0.5167, 0.1334, 0.5167, 0.2174, 0.1252, 0.6385, 0.2031, 0.6382, 0.2061, 0.6405, 0.1222, 0.6409, 0.1252, 0.6197, 0.1252, 0.6385, 0.1222, 0.6409, 0.1222, 0.6173, 0.3697, 0.5684, 0.3935, 0.5683, 0.3933, 0.5907, 0.3933, 0.5907, 0.3932, 0.6291, 0.3697, 0.6507, 0.3697, 0.5684, 0.2031, 0.6382, 0.2033, 0.6195, 0.2063, 0.6171, 0.2061, 0.6405, 0.2033, 0.6195, 0.1252, 0.6197, 0.1222, 0.6173, 0.2063, 0.6171, 0.2258, 0.638, 0.3023, 0.6376, 0.3052, 0.6399, 0.223, 0.6403, 0.2255, 0.6193, 0.2258, 0.638, 0.223, 0.6403, 0.2225, 0.617, 0.3023, 0.6376, 0.3022, 0.6191, 0.3052, 0.6167, 0.3052, 0.6399, 0.3022, 0.6191, 0.2255, 0.6193, 0.2225, 0.617, 0.3052, 0.6167, 0.3484, 0.619, 0.3235, 0.6191, 0.3205, 0.6167, 0.3513, 0.6166, 0.3484, 0.6374, 0.3484, 0.619, 0.3513, 0.6166, 0.3514, 0.6397, 0.1017, 0.5682, 0.1017, 0.6521, 0.07888, 0.6523, 0.07888, 0.5682, 0.3235, 0.6191, 0.3235, 0.6375, 0.3206, 0.6399, 0.3205, 0.6167, 0.3235, 0.6375, 0.3484, 0.6374, 0.3514, 0.6397, 0.3206, 0.6399, 0.2033, 0.5855, 0.2033, 0.604, 0.1252, 0.6042, 0.1252, 0.5855, 0.3022, 0.5854, 0.3022, 0.6038, 0.2253, 0.604, 0.2252, 0.5854, 0.3234, 0.6038, 0.3484, 0.6038, 0.3513, 0.6061, 0.3205, 0.6062, 0.3484, 0.619, 0.3484, 0.6374, 0.3235, 0.6375, 0.3235, 0.6191, 0.3234, 0.5854, 0.3234, 0.6038, 0.3205, 0.6062, 0.3205, 0.583, 0.3484, 0.5854, 0.3484, 0.6038, 0.3234, 0.6038, 0.3234, 0.5854, 0.3484, 0.6038, 0.3484, 0.5854, 0.3513, 0.583, 0.3513, 0.6061, 0.3484, 0.5854, 0.3234, 0.5854, 0.3205, 0.583, 0.3513, 0.583, 0.3022, 0.5854, 0.2252, 0.5854, 0.2222, 0.5831, 0.3052, 0.583, 0.3022, 0.6191, 0.3023, 0.6376, 0.2258, 0.638, 0.2255, 0.6193, 0.2033, 0.6195, 0.2031, 0.6382, 0.1252, 0.6385, 0.1252, 0.6197, 0.3022, 0.6038, 0.3022, 0.5854, 0.3052, 0.583, 0.3052, 0.6062, 0.2252, 0.5854, 0.2253, 0.604, 0.2223, 0.6063, 0.2222, 0.5831, 0.2253, 0.604, 0.3022, 0.6038, 0.3052, 0.6062, 0.2223, 0.6063, 0.2033, 0.5855, 0.1252, 0.5855, 0.1222, 0.5831, 0.2063, 0.5831, 0.2033, 0.604, 0.2033, 0.5855, 0.2063, 0.5831, 0.2063, 0.6064, 0.1252, 0.5855, 0.1252, 0.6042, 0.1222, 0.6067, 0.1222, 0.5831, 0.1252, 0.6042, 0.2033, 0.604, 0.2063, 0.6064, 0.1222, 0.6067, 0.3052, 0.6167, 0.2225, 0.617, 0.2223, 0.6063, 0.3052, 0.6062, 0.2063, 0.6171, 0.1222, 0.6173, 0.1222, 0.6067, 0.2063, 0.6064, 0.2223, 0.6063, 0.2225, 0.617, 0.2063, 0.6171, 0.2063, 0.6064, 0.2063, 0.6064, 0.2063, 0.5831, 0.2222, 0.5831, 0.2223, 0.6063, 0.223, 0.6403, 0.2061, 0.6405, 0.2063, 0.6171, 0.2225, 0.617, 0.1017, 0.6521, 0.2061, 0.6405, 0.223, 0.6403, 0.2958, 0.6455, 0.1017, 0.5682, 0.1222, 0.6067, 0.1222, 0.6173, 0.1017, 0.6521, 0.2061, 0.6405, 0.1017, 0.6521, 0.1222, 0.6409, 0.1222, 0.6409, 0.1017, 0.6521, 0.1222, 0.6173, 0.3206, 0.6399, 0.3052, 0.6399, 0.3052, 0.6167, 0.3205, 0.6167, 0.3205, 0.6062, 0.3052, 0.6062, 0.3052, 0.583, 0.3205, 0.583, 0.3052, 0.6062, 0.3205, 0.6062, 0.3205, 0.6167, 0.3052, 0.6167, 0.3513, 0.6166, 0.3205, 0.6167, 0.3205, 0.6062, 0.3513, 0.6061, 0.3697, 0.5684, 0.3697, 0.6507, 0.3513, 0.6166, 0.3513, 0.6061, 0.3513, 0.6166, 0.3697, 0.6507, 0.3514, 0.6397, 0.3513, 0.6061, 0.3513, 0.583, 0.3697, 0.5684, 0.3697, 0.6507, 0.1017, 0.6521, 0.2958, 0.6455, 0.223, 0.6403, 0.3052, 0.6399, 0.2958, 0.6455, 0.3052, 0.6399, 0.3206, 0.6399, 0.3697, 0.6507, 0.2958, 0.6455, 0.3206, 0.6399, 0.3514, 0.6397, 0.3697, 0.6507, 0.1222, 0.5831, 0.1222, 0.6067, 0.1017, 0.5682, 0.3205, 0.583, 0.3697, 0.5684, 0.3513, 0.583, 0.2222, 0.5831, 0.2063, 0.5831, 0.1017, 0.5682, 0.2959, 0.5757, 0.2222, 0.5831, 0.2959, 0.5757, 0.3052, 0.583, 0.1222, 0.5831, 0.1017, 0.5682, 0.2063, 0.5831, 0.3052, 0.583, 0.2959, 0.5757, 0.3697, 0.5684, 0.3205, 0.583, 0.2959, 0.5757, 0.1017, 0.5682, 0.3697, 0.5684, 0.1252, 0.498, 0.1222, 0.4956, 0.2061, 0.4959, 0.2031, 0.4983, 0.1252, 0.5167, 0.1222, 0.5191, 0.1222, 0.4956, 0.1252, 0.498, 0.3697, 0.5681, 0.3933, 0.5457, 0.3935, 0.5681, 0.3933, 0.5457, 0.3697, 0.5681, 0.3697, 0.4858, 0.3932, 0.5073, 0.2031, 0.4983, 0.2061, 0.4959, 0.2063, 0.5194, 0.2033, 0.517, 0.2033, 0.517, 0.2063, 0.5194, 0.1222, 0.5191, 0.1252, 0.5167, 0.2258, 0.4984, 0.223, 0.4961, 0.3052, 0.4965, 0.3023, 0.4988, 0.2255, 0.5171, 0.2225, 0.5195, 0.223, 0.4961, 0.2258, 0.4984, 0.3023, 0.4988, 0.3052, 0.4965, 0.3052, 0.5197, 0.3022, 0.5173, 0.3022, 0.5173, 0.3052, 0.5197, 0.2225, 0.5195, 0.2255, 0.5171, 0.3484, 0.5174, 0.3513, 0.5198, 0.3205, 0.5197, 0.3235, 0.5174, 0.3484, 0.499, 0.3514, 0.4967, 0.3513, 0.5198, 0.3484, 0.5174, 0.1017, 0.5682, 0.07888, 0.5682, 0.07888, 0.4842, 0.1017, 0.4843, 0.3235, 0.5174, 0.3205, 0.5197, 0.3206, 0.4966, 0.3235, 0.4989, 0.3235, 0.4989, 0.3206, 0.4966, 0.3514, 0.4967, 0.3484, 0.499, 0.2033, 0.551, 0.1251, 0.5509, 0.1252, 0.5322, 0.2033, 0.5324, 0.3022, 0.5511, 0.2252, 0.551, 0.2253, 0.5325, 0.3022, 0.5326, 0.3234, 0.5326, 0.3205, 0.5303, 0.3513, 0.5303, 0.3484, 0.5327, 0.3484, 0.5174, 0.3235, 0.5174, 0.3235, 0.4989, 0.3484, 0.499, 0.3234, 0.5511, 0.3205, 0.5534, 0.3205, 0.5303, 0.3234, 0.5326, 0.3484, 0.5511, 0.3234, 0.5511, 0.3234, 0.5326, 0.3484, 0.5327, 0.3484, 0.5327, 0.3513, 0.5303, 0.3513, 0.5534, 0.3484, 0.5511, 0.3484, 0.5511, 0.3513, 0.5534, 0.3205, 0.5534, 0.3234, 0.5511, 0.3022, 0.5511, 0.3052, 0.5534, 0.2222, 0.5534, 0.2252, 0.551, 0.3022, 0.5173, 0.2255, 0.5171, 0.2258, 0.4984, 0.3023, 0.4988, 0.2033, 0.517, 0.1252, 0.5167, 0.1252, 0.498, 0.2031, 0.4983, 0.3022, 0.5326, 0.3052, 0.5302, 0.3052, 0.5534, 0.3022, 0.5511, 0.2252, 0.551, 0.2222, 0.5534, 0.2223, 0.5301, 0.2253, 0.5325, 0.2253, 0.5325, 0.2223, 0.5301, 0.3052, 0.5302, 0.3022, 0.5326, 0.2033, 0.551, 0.2063, 0.5534, 0.1222, 0.5533, 0.1251, 0.5509, 0.2033, 0.5324, 0.2063, 0.53, 0.2063, 0.5534, 0.2033, 0.551, 0.1251, 0.5509, 0.1222, 0.5533, 0.1222, 0.5298, 0.1252, 0.5322, 0.1252, 0.5322, 0.1222, 0.5298, 0.2063, 0.53, 0.2033, 0.5324, 0.3052, 0.5197, 0.3052, 0.5302, 0.2223, 0.5301, 0.2225, 0.5195, 0.2063, 0.5194, 0.2063, 0.53, 0.1222, 0.5298, 0.1222, 0.5191, 0.2223, 0.5301, 0.2063, 0.53, 0.2063, 0.5194, 0.2225, 0.5195, 0.2063, 0.53, 0.2223, 0.5301, 0.2222, 0.5534, 0.2063, 0.5534, 0.223, 0.4961, 0.2225, 0.5195, 0.2063, 0.5194, 0.2061, 0.4959, 0.1017, 0.4843, 0.2958, 0.4909, 0.223, 0.4961, 0.2061, 0.4959, 0.1017, 0.5682, 0.1017, 0.4843, 0.1222, 0.5191, 0.1222, 0.5298, 0.2061, 0.4959, 0.1222, 0.4956, 0.1017, 0.4843, 0.1222, 0.4956, 0.1222, 0.5191, 0.1017, 0.4843, 0.3206, 0.4966, 0.3205, 0.5197, 0.3052, 0.5197, 0.3052, 0.4965, 0.3205, 0.5303, 0.3205, 0.5534, 0.3052, 0.5534, 0.3052, 0.5302, 0.3052, 0.5302, 0.3052, 0.5197, 0.3205, 0.5197, 0.3205, 0.5303, 0.3513, 0.5198, 0.3513, 0.5303, 0.3205, 0.5303, 0.3205, 0.5197, 0.3697, 0.5681, 0.3513, 0.5303, 0.3513, 0.5198, 0.3697, 0.4858, 0.3513, 0.5198, 0.3514, 0.4967, 0.3697, 0.4858, 0.3513, 0.5303, 0.3697, 0.5681, 0.3513, 0.5534, 0.3697, 0.4858, 0.2958, 0.4909, 0.1017, 0.4843, 0.223, 0.4961, 0.2958, 0.4909, 0.3052, 0.4965, 0.3052, 0.4965, 0.2958, 0.4909, 0.3697, 0.4858, 0.3206, 0.4966, 0.3206, 0.4966, 0.3697, 0.4858, 0.3514, 0.4967, 0.1222, 0.5533, 0.1017, 0.5682, 0.1222, 0.5298, 0.3205, 0.5534, 0.3513, 0.5534, 0.3697, 0.5681, 0.2222, 0.5534, 0.2959, 0.5607, 0.1017, 0.5682, 0.2063, 0.5534, 0.2222, 0.5534, 0.3052, 0.5534, 0.2959, 0.5607, 0.1222, 0.5533, 0.2063, 0.5534, 0.1017, 0.5682, 0.3052, 0.5534, 0.3205, 0.5534, 0.3697, 0.5681, 0.2959, 0.5607, 0.2959, 0.5607, 0.3697, 0.5681, 0.1017, 0.5682])
me_plane.materials.append(mat_buildingfive)
me_plane.use_remesh_preserve_volume = False
me_plane.use_remesh_preserve_attributes = False
me_plane.use_mirror_vertex_groups = False
me_plane.use_paint_bone_selection = False
me_plane.use_paint_mask = True
me_plane.update()

# ---- objects
ob_plane = bpy.data.objects.new('Plane', me_plane)

# ---- transforms, parenting, visibility, modifiers, constraints
ob_plane.location = (0.0, 0.0, 0.0)
ob_plane.lineart.crease_threshold = 0.0

# ---- collection membership
col_collection_1.objects.link(ob_plane)

# ---- scene / render settings (as saved in the file)
scene.frame_start = 1; scene.frame_end = 250; scene.frame_set(1)
scene.render.engine = 'CYCLES'
scene.render.resolution_percentage = 50
scene.render.dither_intensity = 0.0
scene.cycles.use_denoising = False
scene.cycles.samples = 128
scene.cycles.sampling_pattern = 'TABULATED_SOBOL'
scene.cycles.use_adaptive_sampling = False
scene.cycles.use_light_tree = False
scene.cycles.blur_glossy = 0.0
scene.cycles.sample_clamp_indirect = 0.0
scene.view_settings.view_transform = 'Standard'
bpy.context.view_layer.update()

# ---- added for rendering (the .blend has no active camera and no usable light): camera, sun
cam_auto = bpy.data.cameras.new('AutoCamera')
cam_auto.lens = 50.0
cam_auto.sensor_width = 36.0
cam_auto.clip_end = 1000.0
ob_auto_camera = bpy.data.objects.new('AutoCamera', cam_auto)
scene.collection.objects.link(ob_auto_camera)
ob_auto_camera.location = (4.75396, -5.8211, 5.00123)
ob_auto_camera.rotation_euler = (1.09748, -7.21219e-08, 0.694738)
scene.camera = ob_auto_camera
light_auto_sun = bpy.data.lights.new('AutoSun', 'SUN')
light_auto_sun.energy = 3.0
light_auto_sun.angle = 0.0523599
ob_auto_sun = bpy.data.objects.new('AutoSun', light_auto_sun)
scene.collection.objects.link(ob_auto_sun)
ob_auto_sun.rotation_euler = (0.872665, 0.174533, 0.523599)
bpy.context.view_layer.update()
